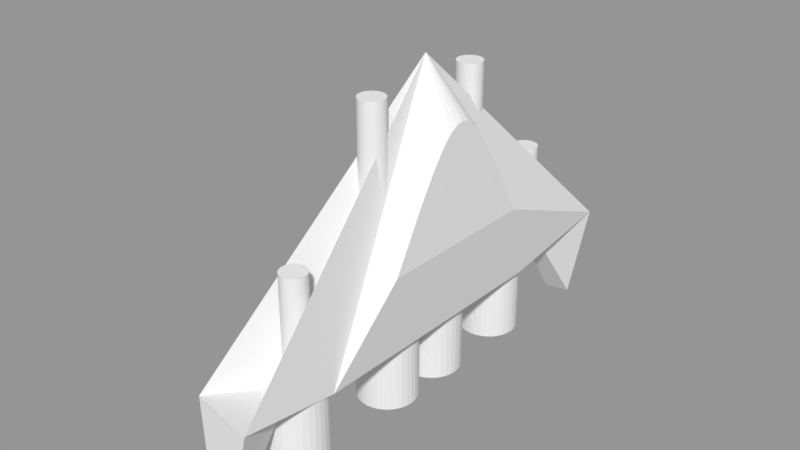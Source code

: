 # Source: Ship.blend  (saved by Blender 2.78.0; exported with 4.5.12 LTS)
import bpy
from mathutils import Matrix  # noqa: F401  (used for matrix-valued properties, if any)

bpy.ops.wm.read_factory_settings(use_empty=True)
scene = bpy.context.scene
scene.name = 'Scene'

# ---- collections
col_collection_1 = bpy.data.collections.new('Collection 1'); scene.collection.children.link(col_collection_1)

# ---- meshes
me_sphere = bpy.data.meshes.new('Sphere')
me_sphere.from_pydata([(0.03806, 0.1913, 0.9808), (0.07466, 0.3753, 0.9239), (0.1084, 0.5449, 0.8315), (0.1379, 0.6935, 0.7071), (0.1622, 0.8155, 0.5556), (0.1802, 0.9061, 0.3827), (0.1913, 0.9619, 0.1951), (0.1951, 0.9808, 7.55e-08), (0.1913, 0.9619, -0.1951), (0.1802, 0.9061, -0.3827), (0.1622, 0.8155, -0.5556), (0.1379, 0.6935, -0.7071), (0.1084, 0.5449, -0.8315), (0.07466, 0.3753, -0.9239), (0.03806, 0.1913, -0.9808), (0.07466, 0.1802, 0.9808), (0.1464, 0.3536, 0.9239), (0.2126, 0.5133, 0.8315), (0.2706, 0.6533, 0.7071), (0.3182, 0.7682, 0.5556), (0.3536, 0.8536, 0.3827), (0.3753, 0.9061, 0.1951), (0.3827, 0.9239, 7.55e-08), (0.3753, 0.9061, -0.1951), (0.3536, 0.8536, -0.3827), (0.3182, 0.7682, -0.5556), (0.2706, 0.6533, -0.7071), (0.2126, 0.5133, -0.8315), (0.1464, 0.3536, -0.9239), (0.07466, 0.1802, -0.9808), (0.1084, 0.1622, 0.9808), (0.2126, 0.3182, 0.9239), (0.3087, 0.4619, 0.8315), (0.3928, 0.5879, 0.7071), (0.4619, 0.6913, 0.5556), (0.5133, 0.7682, 0.3827), (0.5449, 0.8155, 0.1951), (0.5556, 0.8315, 7.55e-08), (0.5449, 0.8155, -0.1951), (0.5133, 0.7682, -0.3827), (0.4619, 0.6913, -0.5556), (0.3928, 0.5879, -0.7071), (0.3087, 0.4619, -0.8315), (0.2126, 0.3182, -0.9239), (0.1084, 0.1622, -0.9808), (0.1379, 0.1379, 0.9808), (0.2706, 0.2706, 0.9239), (0.3928, 0.3928, 0.8315), (0.5, 0.5, 0.7071), (0.5879, 0.5879, 0.5556), (0.6533, 0.6533, 0.3827), (0.6935, 0.6935, 0.1951), (0.7071, 0.7071, 7.55e-08), (0.6935, 0.6935, -0.1951), (0.6533, 0.6533, -0.3827), (0.5879, 0.5879, -0.5556), (0.5, 0.5, -0.7071), (0.3928, 0.3928, -0.8315), (0.2706, 0.2706, -0.9239), (0.1379, 0.1379, -0.9808), (0.1622, 0.1084, 0.9808), (0.3182, 0.2126, 0.9239), (0.4619, 0.3087, 0.8315), (0.5879, 0.3928, 0.7071), (0.6913, 0.4619, 0.5556), (0.7682, 0.5133, 0.3827), (0.8155, 0.5449, 0.1951), (0.8315, 0.5556, 7.55e-08), (0.8155, 0.5449, -0.1951), (0.7682, 0.5133, -0.3827), (0.6913, 0.4619, -0.5556), (0.5879, 0.3928, -0.7071), (0.4619, 0.3087, -0.8315), (0.3182, 0.2126, -0.9239), (0.1622, 0.1084, -0.9808), (0.0, -3.258e-07, -1.0), (0.1802, 0.07466, 0.9808), (0.3536, 0.1464, 0.9239), (0.5133, 0.2126, 0.8315), (0.6533, 0.2706, 0.7071), (0.7682, 0.3182, 0.5556), (0.8536, 0.3536, 0.3827), (0.9061, 0.3753, 0.1951), (0.9239, 0.3827, 7.55e-08), (0.9061, 0.3753, -0.1951), (0.8536, 0.3536, -0.3827), (0.7682, 0.3182, -0.5556), (0.6533, 0.2706, -0.7071), (0.5133, 0.2126, -0.8315), (0.3536, 0.1464, -0.9239), (0.1802, 0.07466, -0.9808), (0.1913, 0.03806, 0.9808), (0.3753, 0.07466, 0.9239), (0.5449, 0.1084, 0.8315), (0.6935, 0.1379, 0.7071), (0.8155, 0.1622, 0.5556), (0.9061, 0.1802, 0.3827), (0.9619, 0.1913, 0.1951), (0.9808, 0.1951, 7.55e-08), (0.9619, 0.1913, -0.1951), (0.9061, 0.1802, -0.3827), (0.8155, 0.1622, -0.5556), (0.6935, 0.1379, -0.7071), (0.5449, 0.1084, -0.8315), (0.3753, 0.07466, -0.9239), (0.1913, 0.03806, -0.9808), (0.1951, -3.266e-07, 0.9808), (0.3827, -3.192e-07, 0.9239), (0.5556, -3.117e-07, 0.8315), (0.7071, -3.192e-07, 0.7071), (0.8315, -3.341e-07, 0.5556), (0.9239, -2.745e-07, 0.3827), (0.9808, -3.937e-07, 0.1951), (1.0, -3.788e-07, 7.55e-08), (0.9808, -3.937e-07, -0.1951), (0.9239, -2.298e-07, -0.3827), (0.8315, -3.341e-07, -0.5556), (0.7071, -3.192e-07, -0.7071), (0.5556, -3.415e-07, -0.8315), (0.3827, -3.043e-07, -0.9239), (0.1951, -3.08e-07, -0.9808), (0.1913, -0.03806, 0.9808), (0.3753, -0.07466, 0.9239), (0.5449, -0.1084, 0.8315), (0.6935, -0.138, 0.7071), (0.8155, -0.1622, 0.5556), (0.9061, -0.1802, 0.3827), (0.9619, -0.1913, 0.1951), (0.9808, -0.1951, 7.55e-08), (0.9619, -0.1913, -0.1951), (0.9061, -0.1802, -0.3827), (0.8155, -0.1622, -0.5556), (0.6935, -0.138, -0.7071), (0.5449, -0.1084, -0.8315), (0.3753, -0.07466, -0.9239), (0.1913, -0.03806, -0.9808), (0.1802, -0.07466, 0.9808), (0.3536, -0.1464, 0.9239), (0.5133, -0.2126, 0.8315), (0.6533, -0.2706, 0.7071), (0.7682, -0.3182, 0.5556), (0.8536, -0.3536, 0.3827), (0.9061, -0.3753, 0.1951), (0.9239, -0.3827, 7.55e-08), (0.9061, -0.3753, -0.1951), (0.8536, -0.3536, -0.3827), (0.7682, -0.3182, -0.5556), (0.6533, -0.2706, -0.7071), (0.5133, -0.2126, -0.8315), (0.3536, -0.1464, -0.9239), (0.1802, -0.07466, -0.9808), (0.1622, -0.1084, 0.9808), (0.3182, -0.2126, 0.9239), (0.4619, -0.3087, 0.8315), (0.5879, -0.3928, 0.7071), (0.6913, -0.4619, 0.5556), (0.7682, -0.5133, 0.3827), (0.8155, -0.5449, 0.1951), (0.8315, -0.5556, 7.55e-08), (0.8155, -0.5449, -0.1951), (0.7682, -0.5133, -0.3827), (0.6913, -0.4619, -0.5556), (0.5879, -0.3928, -0.7071), (0.4619, -0.3087, -0.8315), (0.3182, -0.2126, -0.9239), (0.1622, -0.1084, -0.9808), (0.1379, -0.138, 0.9808), (0.2706, -0.2706, 0.9239), (0.3928, -0.3928, 0.8315), (0.5, -0.5, 0.7071), (0.5879, -0.5879, 0.5556), (0.6533, -0.6533, 0.3827), (0.6935, -0.6935, 0.1951), (0.7071, -0.7071, 7.55e-08), (0.6935, -0.6935, -0.1951), (0.6533, -0.6533, -0.3827), (0.5879, -0.5879, -0.5556), (0.5, -0.5, -0.7071), (0.3928, -0.3928, -0.8315), (0.2706, -0.2706, -0.9239), (0.1379, -0.138, -0.9808), (0.1084, -0.1622, 0.9808), (0.2126, -0.3182, 0.9239), (0.3087, -0.4619, 0.8315), (0.3928, -0.5879, 0.7071), (0.4619, -0.6913, 0.5556), (0.5133, -0.7682, 0.3827), (0.5449, -0.8155, 0.1951), (0.5556, -0.8315, 7.55e-08), (0.5449, -0.8155, -0.1951), (0.5133, -0.7682, -0.3827), (0.4619, -0.6913, -0.5556), (0.3928, -0.5879, -0.7071), (0.3087, -0.4619, -0.8315), (0.2126, -0.3182, -0.9239), (0.1084, -0.1622, -0.9808), (0.07466, -0.1802, 0.9808), (0.1464, -0.3536, 0.9239), (0.2126, -0.5133, 0.8315), (0.2706, -0.6533, 0.7071), (0.3182, -0.7682, 0.5556), (0.3536, -0.8536, 0.3827), (0.3753, -0.9061, 0.1951), (0.3827, -0.9239, 7.55e-08), (0.3753, -0.9061, -0.1951), (0.3536, -0.8536, -0.3827), (0.3182, -0.7682, -0.5556), (0.2706, -0.6533, -0.7071), (0.2126, -0.5133, -0.8315), (0.1464, -0.3536, -0.9239), (0.07466, -0.1802, -0.9808), (0.03806, -0.1913, 0.9808), (0.07466, -0.3753, 0.9239), (0.1084, -0.5449, 0.8315), (0.1379, -0.6935, 0.7071), (0.1622, -0.8155, 0.5556), (0.1802, -0.9061, 0.3827), (0.1913, -0.9619, 0.1951), (0.1951, -0.9808, 7.55e-08), (0.1913, -0.9619, -0.1951), (0.1802, -0.9061, -0.3827), (0.1622, -0.8155, -0.5556), (0.1379, -0.6935, -0.7071), (0.1084, -0.5449, -0.8315), (0.07466, -0.3753, -0.9239), (0.03806, -0.1913, -0.9808), (-7.212e-09, -0.1951, 0.9808), (4.122e-08, -0.3827, 0.9239), (2.632e-08, -0.5556, 0.8315), (-2.584e-08, -0.7071, 0.7071), (-8.544e-08, -0.8315, 0.5556), (6.357e-08, -0.9239, 0.3827), (-8.544e-08, -0.9808, 0.1951), (-1.003e-07, -1.0, 7.55e-08), (-8.544e-08, -0.9808, -0.1951), (6.357e-08, -0.9239, -0.3827), (-8.544e-08, -0.8315, -0.5556), (-2.584e-08, -0.7071, -0.7071), (-1.094e-08, -0.5556, -0.8315), (3.964e-09, -0.3827, -0.9239), (3.964e-09, -0.1951, -0.9808), (-0.03806, -0.1913, 0.9808), (-0.07466, -0.3753, 0.9239), (-0.1084, -0.5449, 0.8315), (-0.1084, -0.5449, -0.8315), (-0.07466, -0.3753, -0.9239), (-0.03806, -0.1913, -0.9808), (-0.07466, -0.1802, 0.9808), (-0.07466, -0.1802, -0.9808), (-1.81e-07, -5.968e-07, 1.0), (-0.1084, -0.1622, 0.9808), (-0.1084, -0.1622, -0.9808), (-0.1084, 0.1622, 0.9808), (-0.1084, 0.1622, -0.9808), (-0.07466, 0.1802, 0.9808), (-0.07466, 0.1802, -0.9808), (-0.03806, 0.1913, 0.9808), (-0.07466, 0.3753, 0.9239), (-0.1084, 0.5449, 0.8315), (-0.1084, 0.5449, -0.8315), (-0.07466, 0.3753, -0.9239), (-0.03806, 0.1913, -0.9808), (3.749e-08, 0.1951, 0.9808), (7.847e-08, 0.3827, 0.9239), (1.083e-07, 0.5556, 0.8315), (1.53e-07, 0.7071, 0.7071), (2.722e-07, 0.8315, 0.5556), (6.357e-08, 0.9239, 0.3827), (2.573e-07, 0.9808, 0.1951), (2.722e-07, 1.0, 7.55e-08), (2.573e-07, 0.9808, -0.1951), (6.357e-08, 0.9239, -0.3827), (2.722e-07, 0.8315, -0.5556), (1.53e-07, 0.7071, -0.7071), (1.232e-07, 0.5556, -0.8315), (7.847e-08, 0.3827, -0.9239), (1.514e-08, 0.1951, -0.9808), (-0.1302, -0.08702, 0.9846), (-0.1302, -0.05394, 0.9861), (-0.1302, -0.1302, 0.9819), (-0.1302, -0.1443, 0.9808), (-0.1302, -0.1949, 0.9689), (-0.1302, -0.3144, 0.9367), (-0.1302, -0.3585, 0.9239), (-0.1302, -0.5383, 0.8315), (-0.1302, -0.6547, 0.7396), (-0.1302, -0.6943, 0.7071), (-0.1302, -0.8186, 0.5556), (-0.1302, -0.9111, 0.3827), (-0.1302, -0.968, 0.1951), (-0.1302, -0.9872, 7.55e-08), (-0.1302, 0.9111, -0.3827), (-0.1302, 0.8186, -0.5556), (-0.1302, 0.6943, -0.7071), (-0.1302, 0.6547, -0.7396), (-0.1302, 0.5383, -0.8315), (-0.1302, 0.3585, -0.9239), (-0.1302, 0.3144, -0.9367), (-0.1302, 0.1949, -0.9689), (-0.1302, 0.1443, -0.9808), (-0.1302, 0.05394, -0.9861), (-0.1302, 0.08702, -0.9846), (-0.1302, 0.1302, -0.9819), (-0.1302, 0.0259, -0.9869), (-0.1302, -3.189e-07, -0.9872), (-0.1302, -0.02591, -0.9869), (-0.1302, -0.1443, -0.9808), (-0.1302, -0.1302, -0.9819), (-0.1302, -0.08702, -0.9846), (-0.1302, -0.05394, -0.9861), (-0.1302, -0.3144, -0.9367), (-0.1302, -0.3585, -0.9239), (-0.1302, -0.1949, -0.9689), (-0.1302, -0.5383, -0.8315), (-0.1302, -0.6547, -0.7396), (-0.1302, -0.6943, -0.7071), (-0.1302, -0.968, -0.1951), (-0.1302, -0.9111, -0.3827), (-0.1302, -0.8186, -0.5556), (-0.1302, 0.0259, 0.9869), (-0.1302, 0.05394, 0.9861), (-0.1302, -0.02591, 0.9869), (-0.1302, -4.065e-07, 0.9872), (-0.1302, 0.1302, 0.9819), (-0.1302, 0.1443, 0.9808), (-0.1302, 0.08702, 0.9846), (-0.1302, 0.3144, 0.9367), (-0.1302, 0.1949, 0.9689), (-0.1302, 0.5383, 0.8315), (-0.1302, 0.3585, 0.9239), (-0.1302, 0.6943, 0.7071), (-0.1302, 0.6547, 0.7396), (-0.1302, 0.8186, 0.5556), (-0.1302, 0.9111, 0.3827), (-0.1302, 0.9872, 7.55e-08), (-0.1302, 0.968, 0.1951), (-0.1302, 0.968, -0.1951), (0.8702, -0.7897, -0.8049), (1.516, -0.7897, -0.8049), (0.8702, -0.7934, -0.8528), (1.516, -0.7934, -0.8528), (0.8702, -0.8042, -0.8988), (1.516, -0.8042, -0.8988), (0.8702, -0.8219, -0.9412), (1.516, -0.8219, -0.9412), (0.8702, -0.8457, -0.9783), (1.516, -0.8457, -0.9783), (0.8702, -0.8747, -1.009), (1.516, -0.8747, -1.009), (0.8702, -0.9077, -1.031), (1.516, -0.9077, -1.031), (0.8702, -0.9436, -1.045), (1.516, -0.9436, -1.045), (0.8702, -0.9809, -1.05), (1.516, -0.9809, -1.05), (0.8702, -1.018, -1.045), (1.516, -1.018, -1.045), (0.8702, -1.054, -1.031), (1.516, -1.054, -1.031), (0.8702, -1.087, -1.009), (1.516, -1.087, -1.009), (0.8702, -1.116, -0.9783), (1.516, -1.116, -0.9783), (0.8702, -1.14, -0.9412), (1.516, -1.14, -0.9412), (0.8702, -1.158, -0.8988), (1.516, -1.158, -0.8988), (0.8702, -1.169, -0.8528), (1.516, -1.169, -0.8528), (0.8702, -1.172, -0.8049), (1.516, -1.172, -0.8049), (0.8702, -1.169, -0.7571), (1.516, -1.169, -0.7571), (0.8702, -1.158, -0.7111), (1.516, -1.158, -0.7111), (0.8702, -1.14, -0.6687), (1.516, -1.14, -0.6687), (0.8702, -1.116, -0.6316), (1.516, -1.116, -0.6316), (0.8702, -1.087, -0.6011), (1.516, -1.087, -0.6011), (0.8702, -1.054, -0.5784), (1.516, -1.054, -0.5784), (0.8702, -1.018, -0.5645), (1.516, -1.018, -0.5645), (0.8702, -0.9809, -0.5597), (1.516, -0.9809, -0.5597), (0.8702, -0.9436, -0.5645), (1.516, -0.9436, -0.5645), (0.8702, -0.9077, -0.5784), (1.516, -0.9077, -0.5784), (0.8702, -0.8747, -0.6011), (1.516, -0.8747, -0.6011), (0.8702, -0.8457, -0.6316), (1.516, -0.8457, -0.6316), (0.8702, -0.8219, -0.6687), (1.516, -0.8219, -0.6687), (0.8702, -0.8042, -0.7111), (1.516, -0.8042, -0.7111), (0.8702, -0.7934, -0.7571), (1.516, -0.7934, -0.7571), (-0.5945, 3.854, -0.9588), (0.1023, 3.807, -1.38), (1.652, 0.01559, -0.8546), (0.1023, -3.776, -1.38), (-0.5945, -3.823, -0.9588), (-0.5945, -3.749, -0.483), (0.1023, -3.572, -0.0739), (0.1023, 3.603, -0.0739), (-0.5945, 3.781, -0.483), (0.9859, -0.1615, 0.1644), (1.001, 0.01559, 0.1644), (0.9359, -0.3541, 0.1644), (0.6654, 0.9205, 0.1644), (0.3977, 1.316, 0.1644), (0.8391, 0.6146, 0.1644), (0.9859, 0.1927, 0.1644), (-0.06403, 1.941, 0.146), (0.9359, 0.3852, 0.1644), (0.3977, -1.285, 0.1644), (0.6654, -0.8893, 0.1644), (0.8391, -0.5834, 0.1644), (-0.07996, -1.518, -0.1239), (0.5628, 1.293, -1.626), (0.9154, 0.8388, -1.626), (-0.04146, 1.888, -1.289), (1.113, 0.5535, -1.626), (1.216, 0.3717, -1.626), (1.113, -0.5223, -1.626), (0.9154, -0.8076, -1.626), (1.216, -0.3405, -1.626), (1.274, -0.2041, -1.626), (1.313, 0.01559, -1.626), (1.303, -0.0897, -1.626), (1.274, 0.2353, -1.626), (1.303, 0.1209, -1.626), (0.5628, -1.262, -1.626), (-0.02101, -2.21, -1.306), (-0.1531, 2.696, -0.6849), (0.8474, 1.21, -0.8049), (1.493, 1.21, -0.8049), (0.8474, 1.207, -0.8528), (1.493, 1.207, -0.8528), (0.8474, 1.196, -0.8988), (1.493, 1.196, -0.8988), (0.8474, 1.178, -0.9412), (1.493, 1.178, -0.9412), (0.8474, 1.154, -0.9783), (1.493, 1.154, -0.9783), (0.8474, 1.125, -1.009), (1.493, 1.125, -1.009), (0.8474, 1.092, -1.031), (1.493, 1.092, -1.031), (0.8474, 1.056, -1.045), (1.493, 1.056, -1.045), (0.8474, 1.019, -1.05), (1.493, 1.019, -1.05), (0.8474, 0.9818, -1.045), (1.493, 0.9818, -1.045), (0.8474, 0.9459, -1.031), (1.493, 0.9459, -1.031), (0.8474, 0.9128, -1.009), (1.493, 0.9128, -1.009), (0.8474, 0.8838, -0.9783), (1.493, 0.8838, -0.9783), (0.8474, 0.8601, -0.9412), (1.493, 0.8601, -0.9412), (0.8474, 0.8424, -0.8988), (1.493, 0.8424, -0.8988), (0.8474, 0.8315, -0.8528), (1.493, 0.8315, -0.8528), (0.8474, 0.8278, -0.8049), (1.493, 0.8278, -0.8049), (0.8474, 0.8315, -0.7571), (1.493, 0.8315, -0.7571), (0.8474, 0.8424, -0.7111), (1.493, 0.8424, -0.7111), (0.8474, 0.8601, -0.6687), (1.493, 0.8601, -0.6687), (0.8474, 0.8838, -0.6316), (1.493, 0.8838, -0.6316), (0.8474, 0.9128, -0.6011), (1.493, 0.9128, -0.6011), (0.8474, 0.9459, -0.5784), (1.493, 0.9459, -0.5784), (0.8474, 0.9818, -0.5645), (1.493, 0.9818, -0.5645), (0.8474, 1.019, -0.5597), (1.493, 1.019, -0.5597), (0.8474, 1.056, -0.5645), (1.493, 1.056, -0.5645), (0.8474, 1.092, -0.5784), (1.493, 1.092, -0.5784), (0.8474, 1.125, -0.6011), (1.493, 1.125, -0.6011), (0.8474, 1.154, -0.6316), (1.493, 1.154, -0.6316), (0.8474, 1.178, -0.6687), (1.493, 1.178, -0.6687), (0.8474, 1.196, -0.7111), (1.493, 1.196, -0.7111), (0.8474, 1.207, -0.7571), (1.493, 1.207, -0.7571), (0.08602, -2.244, -0.8049), (0.732, -2.244, -0.8049), (0.08602, -2.248, -0.8528), (0.732, -2.248, -0.8528), (0.08602, -2.259, -0.8988), (0.732, -2.259, -0.8988), (0.08602, -2.276, -0.9412), (0.732, -2.276, -0.9412), (0.08602, -2.3, -0.9783), (0.732, -2.3, -0.9783), (0.08602, -2.329, -1.009), (0.732, -2.329, -1.009), (0.08602, -2.362, -1.031), (0.732, -2.362, -1.031), (0.08602, -2.398, -1.045), (0.732, -2.398, -1.045), (0.08602, -2.435, -1.05), (0.732, -2.435, -1.05), (0.08602, -2.473, -1.045), (0.732, -2.473, -1.045), (0.08602, -2.509, -1.031), (0.732, -2.509, -1.031), (0.08602, -2.542, -1.009), (0.732, -2.542, -1.009), (0.08602, -2.571, -0.9783), (0.732, -2.571, -0.9783), (0.08602, -2.595, -0.9412), (0.732, -2.595, -0.9412), (0.08602, -2.612, -0.8988), (0.732, -2.612, -0.8988), (0.08602, -2.623, -0.8528), (0.732, -2.623, -0.8528), (0.08602, -2.627, -0.8049), (0.732, -2.627, -0.8049), (0.08602, -2.623, -0.7571), (0.732, -2.623, -0.7571), (0.08602, -2.612, -0.7111), (0.732, -2.612, -0.7111), (0.08602, -2.595, -0.6687), (0.732, -2.595, -0.6687), (0.08602, -2.571, -0.6316), (0.732, -2.571, -0.6316), (0.08602, -2.542, -0.6011), (0.732, -2.542, -0.6011), (0.08602, -2.509, -0.5784), (0.732, -2.509, -0.5784), (0.08602, -2.473, -0.5645), (0.732, -2.473, -0.5645), (0.08602, -2.435, -0.5597), (0.732, -2.435, -0.5597), (0.08602, -2.398, -0.5645), (0.732, -2.398, -0.5645), (0.08602, -2.362, -0.5784), (0.732, -2.362, -0.5784), (0.08602, -2.329, -0.6011), (0.732, -2.329, -0.6011), (0.08602, -2.3, -0.6316), (0.732, -2.3, -0.6316), (0.08602, -2.276, -0.6687), (0.732, -2.276, -0.6687), (0.08602, -2.259, -0.7111), (0.732, -2.259, -0.7111), (0.08602, -2.248, -0.7571), (0.732, -2.248, -0.7571), (0.1015, 2.672, -0.8049), (0.7474, 2.672, -0.8049), (0.1015, 2.668, -0.8528), (0.7474, 2.668, -0.8528), (0.1015, 2.657, -0.8988), (0.7474, 2.657, -0.8988), (0.1015, 2.64, -0.9412), (0.7474, 2.64, -0.9412), (0.1015, 2.616, -0.9783), (0.7474, 2.616, -0.9783), (0.1015, 2.587, -1.009), (0.7474, 2.587, -1.009), (0.1015, 2.554, -1.031), (0.7474, 2.554, -1.031), (0.1015, 2.518, -1.045), (0.7474, 2.518, -1.045), (0.1015, 2.481, -1.05), (0.7474, 2.481, -1.05), (0.1015, 2.443, -1.045), (0.7474, 2.443, -1.045), (0.1015, 2.407, -1.031), (0.7474, 2.407, -1.031), (0.1015, 2.374, -1.009), (0.7474, 2.374, -1.009), (0.1015, 2.345, -0.9783), (0.7474, 2.345, -0.9783), (0.1015, 2.322, -0.9412), (0.7474, 2.322, -0.9412), (0.1015, 2.304, -0.8988), (0.7474, 2.304, -0.8988), (0.1015, 2.293, -0.8528), (0.7474, 2.293, -0.8528), (0.1015, 2.289, -0.8049), (0.7474, 2.289, -0.8049), (0.1015, 2.293, -0.7571), (0.7474, 2.293, -0.7571), (0.1015, 2.304, -0.7111), (0.7474, 2.304, -0.7111), (0.1015, 2.322, -0.6687), (0.7474, 2.322, -0.6687), (0.1015, 2.345, -0.6316), (0.7474, 2.345, -0.6316), (0.1015, 2.374, -0.6011), (0.7474, 2.374, -0.6011), (0.1015, 2.407, -0.5784), (0.7474, 2.407, -0.5784), (0.1015, 2.443, -0.5645), (0.7474, 2.443, -0.5645), (0.1015, 2.481, -0.5597), (0.7474, 2.481, -0.5597), (0.1015, 2.518, -0.5645), (0.7474, 2.518, -0.5645), (0.1015, 2.554, -0.5784), (0.7474, 2.554, -0.5784), (0.1015, 2.587, -0.6011), (0.7474, 2.587, -0.6011), (0.1015, 2.616, -0.6316), (0.7474, 2.616, -0.6316), (0.1015, 2.64, -0.6687), (0.7474, 2.64, -0.6687), (0.1015, 2.657, -0.7111), (0.7474, 2.657, -0.7111), (0.1015, 2.668, -0.7571), (0.7474, 2.668, -0.7571), (-0.5337, 2.441, -0.5351), (0.05659, 2.441, -0.5351), (-0.5337, 2.432, -0.6486), (0.05659, 2.432, -0.6486), (-0.5337, 2.406, -0.7578), (0.05659, 2.406, -0.7578), (-0.5337, 2.364, -0.8584), (0.05659, 2.364, -0.8584), (-0.5337, 2.308, -0.9465), (0.05659, 2.308, -0.9465), (-0.5337, 2.239, -1.019), (0.05659, 2.239, -1.019), (-0.5337, 2.161, -1.073), (0.05659, 2.161, -1.073), (-0.5337, 2.076, -1.106), (0.05659, 2.076, -1.106), (-0.5337, 1.987, -1.117), (0.05659, 1.987, -1.117), (-0.5337, 1.899, -1.106), (0.05659, 1.899, -1.106), (-0.5337, 1.813, -1.073), (0.05659, 1.813, -1.073), (-0.5337, 1.735, -1.019), (0.05659, 1.735, -1.019), (-0.5337, 1.666, -0.9465), (0.05659, 1.666, -0.9465), (-0.5337, 1.61, -0.8584), (0.05659, 1.61, -0.8584), (-0.5337, 1.568, -0.7578), (0.05659, 1.568, -0.7578), (-0.5337, 1.542, -0.6486), (0.05659, 1.542, -0.6486), (-0.5337, 1.533, -0.5351), (0.05659, 1.533, -0.5351), (-0.5337, 1.542, -0.4216), (0.05659, 1.542, -0.4216), (-0.5337, 1.568, -0.3125), (0.05659, 1.568, -0.3125), (-0.5337, 1.61, -0.2119), (0.05659, 1.61, -0.2119), (-0.5337, 1.666, -0.1237), (0.05659, 1.666, -0.1237), (-0.5337, 1.735, -0.05136), (0.05659, 1.735, -0.05136), (-0.5337, 1.813, 0.002403), (0.05659, 1.813, 0.002403), (-0.5337, 1.899, 0.03551), (0.05659, 1.899, 0.03551), (-0.5337, 1.987, 0.04669), (0.05659, 1.987, 0.04669), (-0.5337, 2.076, 0.03551), (0.05659, 2.076, 0.03551), (-0.5337, 2.161, 0.002403), (0.05659, 2.161, 0.002403), (-0.5337, 2.239, -0.05136), (0.05659, 2.239, -0.05136), (-0.5337, 2.308, -0.1237), (0.05659, 2.308, -0.1237), (-0.5337, 2.364, -0.2119), (0.05659, 2.364, -0.2119), (-0.5337, 2.406, -0.3125), (0.05659, 2.406, -0.3125), (-0.5337, 2.432, -0.4216), (0.05659, 2.432, -0.4216), (-0.5337, -1.998, -0.7036), (0.05659, -1.998, -0.7036), (-0.5337, -2.006, -0.8171), (0.05659, -2.006, -0.8171), (-0.5337, -2.032, -0.9262), (0.05659, -2.032, -0.9262), (-0.5337, -2.074, -1.027), (0.05659, -2.074, -1.027), (-0.5337, -2.131, -1.115), (0.05659, -2.131, -1.115), (-0.5337, -2.199, -1.187), (0.05659, -2.199, -1.187), (-0.5337, -2.278, -1.241), (0.05659, -2.278, -1.241), (-0.5337, -2.363, -1.274), (0.05659, -2.363, -1.274), (-0.5337, -2.451, -1.285), (0.05659, -2.451, -1.285), (-0.5337, -2.54, -1.274), (0.05659, -2.54, -1.274), (-0.5337, -2.625, -1.241), (0.05659, -2.625, -1.241), (-0.5337, -2.704, -1.187), (0.05659, -2.704, -1.187), (-0.5337, -2.772, -1.115), (0.05659, -2.772, -1.115), (-0.5337, -2.829, -1.027), (0.05659, -2.829, -1.027), (-0.5337, -2.871, -0.9262), (0.05659, -2.871, -0.9262), (-0.5337, -2.897, -0.8171), (0.05659, -2.897, -0.8171), (-0.5337, -2.905, -0.7036), (0.05659, -2.905, -0.7036), (-0.5337, -2.897, -0.59), (0.05659, -2.897, -0.59), (-0.5337, -2.871, -0.4809), (0.05659, -2.871, -0.4809), (-0.5337, -2.829, -0.3803), (0.05659, -2.829, -0.3803), (-0.5337, -2.772, -0.2921), (0.05659, -2.772, -0.2921), (-0.5337, -2.704, -0.2198), (0.05659, -2.704, -0.2198), (-0.5337, -2.625, -0.166), (0.05659, -2.625, -0.166), (-0.5337, -2.54, -0.1329), (0.05659, -2.54, -0.1329), (-0.5337, -2.451, -0.1217), (0.05659, -2.451, -0.1217), (-0.5337, -2.363, -0.1329), (0.05659, -2.363, -0.1329), (-0.5337, -2.278, -0.166), (0.05659, -2.278, -0.166), (-0.5337, -2.199, -0.2198), (0.05659, -2.199, -0.2198), (-0.5337, -2.131, -0.2921), (0.05659, -2.131, -0.2921), (-0.5337, -2.074, -0.3803), (0.05659, -2.074, -0.3803), (-0.5337, -2.032, -0.4809), (0.05659, -2.032, -0.4809), (-0.5337, -2.006, -0.59), (0.05659, -2.006, -0.59), (-0.5337, 0.9878, -0.5351), (0.05659, 0.9878, -0.5351), (-0.5337, 0.9791, -0.6486), (0.05659, 0.9791, -0.6486), (-0.5337, 0.9532, -0.7578), (0.05659, 0.9532, -0.7578), (-0.5337, 0.9113, -0.8584), (0.05659, 0.9113, -0.8584), (-0.5337, 0.8549, -0.9465), (0.05659, 0.8549, -0.9465), (-0.5337, 0.7861, -1.019), (0.05659, 0.7861, -1.019), (-0.5337, 0.7076, -1.073), (0.05659, 0.7076, -1.073), (-0.5337, 0.6225, -1.106), (0.05659, 0.6225, -1.106), (-0.5337, 0.534, -1.117), (0.05659, 0.534, -1.117), (-0.5337, 0.4454, -1.106), (0.05659, 0.4454, -1.106), (-0.5337, 0.3603, -1.073), (0.05659, 0.3603, -1.073), (-0.5337, 0.2819, -1.019), (0.05659, 0.2819, -1.019), (-0.5337, 0.2131, -0.9465), (0.05659, 0.2131, -0.9465), (-0.5337, 0.1566, -0.8584), (0.05659, 0.1566, -0.8584), (-0.5337, 0.1147, -0.7578), (0.05659, 0.1147, -0.7578), (-0.5337, 0.08889, -0.6486), (0.05659, 0.08889, -0.6486), (-0.5337, 0.08017, -0.5351), (0.05659, 0.08017, -0.5351), (-0.5337, 0.08889, -0.4216), (0.05659, 0.08889, -0.4216), (-0.5337, 0.1147, -0.3125), (0.05659, 0.1147, -0.3125), (-0.5337, 0.1566, -0.2119), (0.05659, 0.1566, -0.2119), (-0.5337, 0.2131, -0.1237), (0.05659, 0.2131, -0.1237), (-0.5337, 0.2819, -0.05136), (0.05659, 0.2819, -0.05136), (-0.5337, 0.3603, 0.002403), (0.05659, 0.3603, 0.002403), (-0.5337, 0.4454, 0.03551), (0.05659, 0.4454, 0.03551), (-0.5337, 0.534, 0.04669), (0.05659, 0.534, 0.04669), (-0.5337, 0.6225, 0.03551), (0.05659, 0.6225, 0.03551), (-0.5337, 0.7076, 0.002403), (0.05659, 0.7076, 0.002403), (-0.5337, 0.7861, -0.05136), (0.05659, 0.7861, -0.05136), (-0.5337, 0.8549, -0.1237), (0.05659, 0.8549, -0.1237), (-0.5337, 0.9113, -0.2119), (0.05659, 0.9113, -0.2119), (-0.5337, 0.9532, -0.3125), (0.05659, 0.9532, -0.3125), (-0.5337, 0.9791, -0.4216), (0.05659, 0.9791, -0.4216), (-0.5337, -0.02196, -0.5351), (0.05659, -0.02196, -0.5351), (-0.5337, -0.03068, -0.6486), (0.05659, -0.03068, -0.6486), (-0.5337, -0.05651, -0.7578), (0.05659, -0.05651, -0.7578), (-0.5337, -0.09844, -0.8584), (0.05659, -0.09844, -0.8584), (-0.5337, -0.1549, -0.9465), (0.05659, -0.1549, -0.9465), (-0.5337, -0.2236, -1.019), (0.05659, -0.2236, -1.019), (-0.5337, -0.3021, -1.073), (0.05659, -0.3021, -1.073), (-0.5337, -0.3872, -1.106), (0.05659, -0.3872, -1.106), (-0.5337, -0.4758, -1.117), (0.05659, -0.4758, -1.117), (-0.5337, -0.5643, -1.106), (0.05659, -0.5643, -1.106), (-0.5337, -0.6494, -1.073), (0.05659, -0.6494, -1.073), (-0.5337, -0.7279, -1.019), (0.05659, -0.7279, -1.019), (-0.5337, -0.7967, -0.9465), (0.05659, -0.7967, -0.9465), (-0.5337, -0.8531, -0.8584), (0.05659, -0.8531, -0.8584), (-0.5337, -0.895, -0.7578), (0.05659, -0.895, -0.7578), (-0.5337, -0.9209, -0.6486), (0.05659, -0.9209, -0.6486), (-0.5337, -0.9296, -0.5351), (0.05659, -0.9296, -0.5351), (-0.5337, -0.9209, -0.4216), (0.05659, -0.9209, -0.4216), (-0.5337, -0.895, -0.3125), (0.05659, -0.895, -0.3125), (-0.5337, -0.8531, -0.2119), (0.05659, -0.8531, -0.2119), (-0.5337, -0.7967, -0.1237), (0.05659, -0.7967, -0.1237), (-0.5337, -0.7279, -0.05136), (0.05659, -0.7279, -0.05136), (-0.5337, -0.6494, 0.002403), (0.05659, -0.6494, 0.002403), (-0.5337, -0.5643, 0.03551), (0.05659, -0.5643, 0.03551), (-0.5337, -0.4758, 0.04669), (0.05659, -0.4758, 0.04669), (-0.5337, -0.3872, 0.03551), (0.05659, -0.3872, 0.03551), (-0.5337, -0.3021, 0.002403), (0.05659, -0.3021, 0.002403), (-0.5337, -0.2236, -0.05136), (0.05659, -0.2236, -0.05136), (-0.5337, -0.1549, -0.1237), (0.05659, -0.1549, -0.1237), (-0.5337, -0.09844, -0.2119), (0.05659, -0.09844, -0.2119), (-0.5337, -0.05651, -0.3125), (0.05659, -0.05651, -0.3125), (-0.5337, -0.03068, -0.4216), (0.05659, -0.03068, -0.4216), (-0.4313, 0.4801, 0.3394), (0.159, 0.4801, 0.3394), (-0.4313, 0.4714, 0.2258), (0.159, 0.4714, 0.2258), (-0.4313, 0.4456, 0.1167), (0.159, 0.4456, 0.1167), (-0.4313, 0.4037, 0.01611), (0.159, 0.4037, 0.01611), (-0.4313, 0.3472, -0.07205), (0.159, 0.3472, -0.07205), (-0.4313, 0.2785, -0.1444), (0.159, 0.2785, -0.1444), (-0.4313, 0.2, -0.1982), (0.159, 0.2, -0.1982), (-0.4313, 0.1149, -0.2313), (0.159, 0.1149, -0.2313), (-0.4313, 0.02634, -0.2425), (0.159, 0.02634, -0.2425), (-0.4313, -0.0622, -0.2313), (0.159, -0.0622, -0.2313), (-0.4313, -0.1473, -0.1982), (0.159, -0.1473, -0.1982), (-0.4313, -0.2258, -0.1444), (0.159, -0.2258, -0.1444), (-0.4313, -0.2946, -0.07205), (0.159, -0.2946, -0.07205), (-0.4313, -0.351, 0.01611), (0.159, -0.351, 0.01611), (-0.4313, -0.3929, 0.1167), (0.159, -0.3929, 0.1167), (-0.4313, -0.4187, 0.2258), (0.159, -0.4187, 0.2258), (-0.4313, -0.4275, 0.3394), (0.159, -0.4275, 0.3394), (-0.4313, -0.4187, 0.4529), (0.159, -0.4187, 0.4529), (-0.4313, -0.3929, 0.562), (0.159, -0.3929, 0.562), (-0.4313, -0.351, 0.6626), (0.159, -0.351, 0.6626), (-0.4313, -0.2946, 0.7508), (0.159, -0.2946, 0.7508), (-0.4313, -0.2258, 0.8231), (0.159, -0.2258, 0.8231), (-0.4313, -0.1473, 0.8769), (0.159, -0.1473, 0.8769), (-0.4313, -0.06219, 0.91), (0.159, -0.06219, 0.91), (-0.4313, 0.02634, 0.9212), (0.159, 0.02634, 0.9212), (-0.4313, 0.1149, 0.91), (0.159, 0.1149, 0.91), (-0.4313, 0.2, 0.8769), (0.159, 0.2, 0.8769), (-0.4313, 0.2785, 0.8231), (0.159, 0.2785, 0.8231), (-0.4313, 0.3472, 0.7508), (0.159, 0.3472, 0.7508), (-0.4313, 0.4037, 0.6626), (0.159, 0.4037, 0.6626), (-0.4313, 0.4456, 0.562), (0.159, 0.4456, 0.562), (-0.4313, 0.4714, 0.4529), (0.159, 0.4714, 0.4529)], [], [(271, 270, 8, 9), (264, 263, 1, 2), (272, 271, 9, 10), (265, 264, 2, 3), (273, 272, 10, 11), (266, 265, 3, 4), (274, 273, 11, 12), (267, 266, 4, 5), (275, 274, 12, 13), (268, 267, 5, 6), (276, 275, 13, 14), (269, 268, 6, 7), (262, 249, 0), (75, 276, 14), (270, 269, 7, 8), (263, 262, 0, 1), (75, 14, 29), (8, 7, 22, 23), (1, 0, 15, 16), (9, 8, 23, 24), (2, 1, 16, 17), (10, 9, 24, 25), (3, 2, 17, 18), (11, 10, 25, 26), (4, 3, 18, 19), (12, 11, 26, 27), (5, 4, 19, 20), (13, 12, 27, 28), (6, 5, 20, 21), (14, 13, 28, 29), (7, 6, 21, 22), (0, 249, 15), (27, 26, 41, 42), (20, 19, 34, 35), (28, 27, 42, 43), (21, 20, 35, 36), (29, 28, 43, 44), (22, 21, 36, 37), (15, 249, 30), (75, 29, 44), (23, 22, 37, 38), (16, 15, 30, 31), (24, 23, 38, 39), (17, 16, 31, 32), (25, 24, 39, 40), (18, 17, 32, 33), (26, 25, 40, 41), (19, 18, 33, 34), (31, 30, 45, 46), (39, 38, 53, 54), (32, 31, 46, 47), (40, 39, 54, 55), (33, 32, 47, 48), (41, 40, 55, 56), (34, 33, 48, 49), (42, 41, 56, 57), (35, 34, 49, 50), (43, 42, 57, 58), (36, 35, 50, 51), (44, 43, 58, 59), (37, 36, 51, 52), (30, 249, 45), (75, 44, 59), (38, 37, 52, 53), (50, 49, 64, 65), (58, 57, 72, 73), (51, 50, 65, 66), (59, 58, 73, 74), (52, 51, 66, 67), (45, 249, 60), (75, 59, 74), (53, 52, 67, 68), (46, 45, 60, 61), (54, 53, 68, 69), (47, 46, 61, 62), (55, 54, 69, 70), (48, 47, 62, 63), (56, 55, 70, 71), (49, 48, 63, 64), (57, 56, 71, 72), (69, 68, 84, 85), (62, 61, 77, 78), (70, 69, 85, 86), (63, 62, 78, 79), (71, 70, 86, 87), (64, 63, 79, 80), (72, 71, 87, 88), (65, 64, 80, 81), (73, 72, 88, 89), (66, 65, 81, 82), (74, 73, 89, 90), (67, 66, 82, 83), (60, 249, 76), (75, 74, 90), (68, 67, 83, 84), (61, 60, 76, 77), (89, 88, 103, 104), (82, 81, 96, 97), (90, 89, 104, 105), (83, 82, 97, 98), (76, 249, 91), (75, 90, 105), (84, 83, 98, 99), (77, 76, 91, 92), (85, 84, 99, 100), (78, 77, 92, 93), (86, 85, 100, 101), (79, 78, 93, 94), (87, 86, 101, 102), (80, 79, 94, 95), (88, 87, 102, 103), (81, 80, 95, 96), (93, 92, 107, 108), (101, 100, 115, 116), (94, 93, 108, 109), (102, 101, 116, 117), (95, 94, 109, 110), (103, 102, 117, 118), (96, 95, 110, 111), (104, 103, 118, 119), (97, 96, 111, 112), (105, 104, 119, 120), (98, 97, 112, 113), (91, 249, 106), (75, 105, 120), (99, 98, 113, 114), (92, 91, 106, 107), (100, 99, 114, 115), (112, 111, 126, 127), (120, 119, 134, 135), (113, 112, 127, 128), (106, 249, 121), (75, 120, 135), (114, 113, 128, 129), (107, 106, 121, 122), (115, 114, 129, 130), (108, 107, 122, 123), (116, 115, 130, 131), (109, 108, 123, 124), (117, 116, 131, 132), (110, 109, 124, 125), (118, 117, 132, 133), (111, 110, 125, 126), (119, 118, 133, 134), (131, 130, 145, 146), (124, 123, 138, 139), (132, 131, 146, 147), (125, 124, 139, 140), (133, 132, 147, 148), (126, 125, 140, 141), (134, 133, 148, 149), (127, 126, 141, 142), (135, 134, 149, 150), (128, 127, 142, 143), (121, 249, 136), (75, 135, 150), (129, 128, 143, 144), (122, 121, 136, 137), (130, 129, 144, 145), (123, 122, 137, 138), (150, 149, 164, 165), (143, 142, 157, 158), (136, 249, 151), (75, 150, 165), (144, 143, 158, 159), (137, 136, 151, 152), (145, 144, 159, 160), (138, 137, 152, 153), (146, 145, 160, 161), (139, 138, 153, 154), (147, 146, 161, 162), (140, 139, 154, 155), (148, 147, 162, 163), (141, 140, 155, 156), (149, 148, 163, 164), (142, 141, 156, 157), (162, 161, 176, 177), (155, 154, 169, 170), (163, 162, 177, 178), (156, 155, 170, 171), (164, 163, 178, 179), (157, 156, 171, 172), (165, 164, 179, 180), (158, 157, 172, 173), (151, 249, 166), (75, 165, 180), (159, 158, 173, 174), (152, 151, 166, 167), (160, 159, 174, 175), (153, 152, 167, 168), (161, 160, 175, 176), (154, 153, 168, 169), (166, 249, 181), (75, 180, 195), (174, 173, 188, 189), (167, 166, 181, 182), (175, 174, 189, 190), (168, 167, 182, 183), (176, 175, 190, 191), (169, 168, 183, 184), (177, 176, 191, 192), (170, 169, 184, 185), (178, 177, 192, 193), (171, 170, 185, 186), (179, 178, 193, 194), (172, 171, 186, 187), (180, 179, 194, 195), (173, 172, 187, 188), (185, 184, 199, 200), (193, 192, 207, 208), (186, 185, 200, 201), (194, 193, 208, 209), (187, 186, 201, 202), (195, 194, 209, 210), (188, 187, 202, 203), (181, 249, 196), (75, 195, 210), (189, 188, 203, 204), (182, 181, 196, 197), (190, 189, 204, 205), (183, 182, 197, 198), (191, 190, 205, 206), (184, 183, 198, 199), (192, 191, 206, 207), (204, 203, 218, 219), (197, 196, 211, 212), (205, 204, 219, 220), (198, 197, 212, 213), (206, 205, 220, 221), (199, 198, 213, 214), (207, 206, 221, 222), (200, 199, 214, 215), (208, 207, 222, 223), (201, 200, 215, 216), (209, 208, 223, 224), (202, 201, 216, 217), (210, 209, 224, 225), (203, 202, 217, 218), (196, 249, 211), (75, 210, 225), (223, 222, 237, 238), (216, 215, 230, 231), (224, 223, 238, 239), (217, 216, 231, 232), (225, 224, 239, 240), (218, 217, 232, 233), (211, 249, 226), (75, 225, 240), (219, 218, 233, 234), (212, 211, 226, 227), (220, 219, 234, 235), (213, 212, 227, 228), (221, 220, 235, 236), (214, 213, 228, 229), (222, 221, 236, 237), (215, 214, 229, 230), (227, 226, 241, 242), (235, 234, 316, 317), (228, 227, 242, 243), (236, 235, 317, 318), (229, 228, 243, 285, 286), (237, 236, 318, 315), (230, 229, 286, 287), (238, 237, 315, 314, 244), (231, 230, 287, 288), (239, 238, 244, 245), (232, 231, 288, 289), (240, 239, 245, 246), (233, 232, 289, 290), (226, 249, 241), (75, 240, 246), (234, 233, 290, 316), (245, 244, 313, 311), (246, 245, 311, 310, 248), (241, 249, 247), (75, 246, 248), (242, 241, 247, 282, 283), (243, 242, 283, 284), (244, 314, 313), (248, 310, 312, 251), (247, 249, 250), (75, 248, 251), (251, 312, 306), (250, 249, 279, 280), (75, 251, 306, 307), (75, 307, 308), (75, 308, 309), (75, 309, 305), (75, 305, 304), (75, 304, 303), (75, 303, 300), (75, 300, 301), (75, 301, 302), (75, 302, 299, 253), (253, 298, 297, 255), (252, 249, 254), (75, 253, 255), (255, 297, 296, 260, 261), (254, 249, 256), (75, 255, 261), (258, 257, 263, 264), (259, 294, 293, 273, 274), (260, 259, 274, 275), (261, 260, 275, 276), (256, 249, 262), (75, 261, 276), (257, 256, 262, 263), (281, 282, 247, 250), (336, 334, 269, 270), (320, 319, 249), (335, 333, 267, 268), (323, 325, 249), (291, 336, 270, 271), (321, 278, 249), (278, 277, 249), (280, 281, 250), (331, 328, 258), (334, 335, 268, 269), (333, 332, 266, 267), (328, 329, 257, 258), (322, 321, 249), (295, 294, 259), (293, 292, 272, 273), (319, 322, 249), (299, 298, 253), (284, 285, 243), (296, 295, 259, 260), (324, 323, 249, 252), (332, 330, 265, 266), (326, 327, 252, 254), (334, 336, 291, 292, 293, 294, 295, 296, 297, 298, 299, 302, 301, 300, 303, 304, 305, 309, 308, 307, 306, 312, 310, 311, 313, 314, 315, 318, 317, 316, 290, 289, 288, 287, 286, 285, 284, 283, 282, 281, 280, 279, 277, 278, 321, 322, 319, 320, 325, 323, 324, 327, 326, 329, 328, 331, 330, 332, 333, 335), (277, 279, 249), (327, 324, 252), (325, 320, 249), (292, 291, 271, 272), (329, 326, 254, 256, 257), (330, 331, 258, 264, 265), (337, 338, 340, 339), (339, 340, 342, 341), (341, 342, 344, 343), (343, 344, 346, 345), (345, 346, 348, 347), (347, 348, 350, 349), (349, 350, 352, 351), (351, 352, 354, 353), (353, 354, 356, 355), (355, 356, 358, 357), (357, 358, 360, 359), (359, 360, 362, 361), (361, 362, 364, 363), (363, 364, 366, 365), (365, 366, 368, 367), (367, 368, 370, 369), (369, 370, 372, 371), (371, 372, 374, 373), (373, 374, 376, 375), (375, 376, 378, 377), (377, 378, 380, 379), (379, 380, 382, 381), (381, 382, 384, 383), (383, 384, 386, 385), (385, 386, 388, 387), (387, 388, 390, 389), (389, 390, 392, 391), (391, 392, 394, 393), (393, 394, 396, 395), (395, 396, 398, 397), (340, 338, 400, 398, 396, 394, 392, 390, 388, 386, 384, 382, 380, 378, 376, 374, 372, 370, 368, 366, 364, 362, 360, 358, 356, 354, 352, 350, 348, 346, 344, 342), (397, 398, 400, 399), (399, 400, 338, 337), (337, 339, 341, 343, 345, 347, 349, 351, 353, 355, 357, 359, 361, 363, 365, 367, 369, 371, 373, 375, 377, 379, 381, 383, 385, 387, 389, 391, 393, 395, 397, 399), (401, 403, 402), (402, 403, 423, 425), (404, 403, 405), (405, 403, 406), (406, 403, 407), (407, 403, 419, 422), (408, 403, 409), (409, 403, 401), (410, 412, 403), (416, 411, 403), (412, 421, 403), (420, 419, 403), (411, 410, 403), (414, 413, 403), (413, 415, 403), (415, 418, 403), (417, 414, 403, 408), (421, 420, 403), (418, 416, 403), (417, 422, 419, 420, 421, 412, 410, 411, 416, 418, 415, 413, 414), (425, 423, 424, 426, 427, 434, 435, 432, 433, 431, 430, 428, 429, 436, 437), (437, 436, 403, 404), (424, 423, 403), (427, 426, 403), (428, 430, 403), (426, 424, 403), (431, 433, 403), (433, 432, 403), (434, 427, 403), (436, 429, 403), (429, 428, 403), (430, 431, 403), (432, 435, 403), (435, 434, 403), (407, 404, 406), (401, 402, 409), (404, 405, 406), (408, 425, 438, 417), (425, 422, 417, 438), (425, 437, 422), (437, 407, 422), (404, 407, 437), (408, 402, 425), (402, 408, 409), (439, 440, 442, 441), (441, 442, 444, 443), (443, 444, 446, 445), (445, 446, 448, 447), (447, 448, 450, 449), (449, 450, 452, 451), (451, 452, 454, 453), (453, 454, 456, 455), (455, 456, 458, 457), (457, 458, 460, 459), (459, 460, 462, 461), (461, 462, 464, 463), (463, 464, 466, 465), (465, 466, 468, 467), (467, 468, 470, 469), (469, 470, 472, 471), (471, 472, 474, 473), (473, 474, 476, 475), (475, 476, 478, 477), (477, 478, 480, 479), (479, 480, 482, 481), (481, 482, 484, 483), (483, 484, 486, 485), (485, 486, 488, 487), (487, 488, 490, 489), (489, 490, 492, 491), (491, 492, 494, 493), (493, 494, 496, 495), (495, 496, 498, 497), (497, 498, 500, 499), (442, 440, 502, 500, 498, 496, 494, 492, 490, 488, 486, 484, 482, 480, 478, 476, 474, 472, 470, 468, 466, 464, 462, 460, 458, 456, 454, 452, 450, 448, 446, 444), (499, 500, 502, 501), (501, 502, 440, 439), (439, 441, 443, 445, 447, 449, 451, 453, 455, 457, 459, 461, 463, 465, 467, 469, 471, 473, 475, 477, 479, 481, 483, 485, 487, 489, 491, 493, 495, 497, 499, 501), (503, 504, 506, 505), (505, 506, 508, 507), (507, 508, 510, 509), (509, 510, 512, 511), (511, 512, 514, 513), (513, 514, 516, 515), (515, 516, 518, 517), (517, 518, 520, 519), (519, 520, 522, 521), (521, 522, 524, 523), (523, 524, 526, 525), (525, 526, 528, 527), (527, 528, 530, 529), (529, 530, 532, 531), (531, 532, 534, 533), (533, 534, 536, 535), (535, 536, 538, 537), (537, 538, 540, 539), (539, 540, 542, 541), (541, 542, 544, 543), (543, 544, 546, 545), (545, 546, 548, 547), (547, 548, 550, 549), (549, 550, 552, 551), (551, 552, 554, 553), (553, 554, 556, 555), (555, 556, 558, 557), (557, 558, 560, 559), (559, 560, 562, 561), (561, 562, 564, 563), (506, 504, 566, 564, 562, 560, 558, 556, 554, 552, 550, 548, 546, 544, 542, 540, 538, 536, 534, 532, 530, 528, 526, 524, 522, 520, 518, 516, 514, 512, 510, 508), (563, 564, 566, 565), (565, 566, 504, 503), (503, 505, 507, 509, 511, 513, 515, 517, 519, 521, 523, 525, 527, 529, 531, 533, 535, 537, 539, 541, 543, 545, 547, 549, 551, 553, 555, 557, 559, 561, 563, 565), (567, 568, 570, 569), (569, 570, 572, 571), (571, 572, 574, 573), (573, 574, 576, 575), (575, 576, 578, 577), (577, 578, 580, 579), (579, 580, 582, 581), (581, 582, 584, 583), (583, 584, 586, 585), (585, 586, 588, 587), (587, 588, 590, 589), (589, 590, 592, 591), (591, 592, 594, 593), (593, 594, 596, 595), (595, 596, 598, 597), (597, 598, 600, 599), (599, 600, 602, 601), (601, 602, 604, 603), (603, 604, 606, 605), (605, 606, 608, 607), (607, 608, 610, 609), (609, 610, 612, 611), (611, 612, 614, 613), (613, 614, 616, 615), (615, 616, 618, 617), (617, 618, 620, 619), (619, 620, 622, 621), (621, 622, 624, 623), (623, 624, 626, 625), (625, 626, 628, 627), (570, 568, 630, 628, 626, 624, 622, 620, 618, 616, 614, 612, 610, 608, 606, 604, 602, 600, 598, 596, 594, 592, 590, 588, 586, 584, 582, 580, 578, 576, 574, 572), (627, 628, 630, 629), (629, 630, 568, 567), (567, 569, 571, 573, 575, 577, 579, 581, 583, 585, 587, 589, 591, 593, 595, 597, 599, 601, 603, 605, 607, 609, 611, 613, 615, 617, 619, 621, 623, 625, 627, 629), (631, 632, 634, 633), (633, 634, 636, 635), (635, 636, 638, 637), (637, 638, 640, 639), (639, 640, 642, 641), (641, 642, 644, 643), (643, 644, 646, 645), (645, 646, 648, 647), (647, 648, 650, 649), (649, 650, 652, 651), (651, 652, 654, 653), (653, 654, 656, 655), (655, 656, 658, 657), (657, 658, 660, 659), (659, 660, 662, 661), (661, 662, 664, 663), (663, 664, 666, 665), (665, 666, 668, 667), (667, 668, 670, 669), (669, 670, 672, 671), (671, 672, 674, 673), (673, 674, 676, 675), (675, 676, 678, 677), (677, 678, 680, 679), (679, 680, 682, 681), (681, 682, 684, 683), (683, 684, 686, 685), (685, 686, 688, 687), (687, 688, 690, 689), (689, 690, 692, 691), (634, 632, 694, 692, 690, 688, 686, 684, 682, 680, 678, 676, 674, 672, 670, 668, 666, 664, 662, 660, 658, 656, 654, 652, 650, 648, 646, 644, 642, 640, 638, 636), (691, 692, 694, 693), (693, 694, 632, 631), (631, 633, 635, 637, 639, 641, 643, 645, 647, 649, 651, 653, 655, 657, 659, 661, 663, 665, 667, 669, 671, 673, 675, 677, 679, 681, 683, 685, 687, 689, 691, 693), (695, 696, 698, 697), (697, 698, 700, 699), (699, 700, 702, 701), (701, 702, 704, 703), (703, 704, 706, 705), (705, 706, 708, 707), (707, 708, 710, 709), (709, 710, 712, 711), (711, 712, 714, 713), (713, 714, 716, 715), (715, 716, 718, 717), (717, 718, 720, 719), (719, 720, 722, 721), (721, 722, 724, 723), (723, 724, 726, 725), (725, 726, 728, 727), (727, 728, 730, 729), (729, 730, 732, 731), (731, 732, 734, 733), (733, 734, 736, 735), (735, 736, 738, 737), (737, 738, 740, 739), (739, 740, 742, 741), (741, 742, 744, 743), (743, 744, 746, 745), (745, 746, 748, 747), (747, 748, 750, 749), (749, 750, 752, 751), (751, 752, 754, 753), (753, 754, 756, 755), (698, 696, 758, 756, 754, 752, 750, 748, 746, 744, 742, 740, 738, 736, 734, 732, 730, 728, 726, 724, 722, 720, 718, 716, 714, 712, 710, 708, 706, 704, 702, 700), (755, 756, 758, 757), (757, 758, 696, 695), (695, 697, 699, 701, 703, 705, 707, 709, 711, 713, 715, 717, 719, 721, 723, 725, 727, 729, 731, 733, 735, 737, 739, 741, 743, 745, 747, 749, 751, 753, 755, 757), (759, 760, 762, 761), (761, 762, 764, 763), (763, 764, 766, 765), (765, 766, 768, 767), (767, 768, 770, 769), (769, 770, 772, 771), (771, 772, 774, 773), (773, 774, 776, 775), (775, 776, 778, 777), (777, 778, 780, 779), (779, 780, 782, 781), (781, 782, 784, 783), (783, 784, 786, 785), (785, 786, 788, 787), (787, 788, 790, 789), (789, 790, 792, 791), (791, 792, 794, 793), (793, 794, 796, 795), (795, 796, 798, 797), (797, 798, 800, 799), (799, 800, 802, 801), (801, 802, 804, 803), (803, 804, 806, 805), (805, 806, 808, 807), (807, 808, 810, 809), (809, 810, 812, 811), (811, 812, 814, 813), (813, 814, 816, 815), (815, 816, 818, 817), (817, 818, 820, 819), (762, 760, 822, 820, 818, 816, 814, 812, 810, 808, 806, 804, 802, 800, 798, 796, 794, 792, 790, 788, 786, 784, 782, 780, 778, 776, 774, 772, 770, 768, 766, 764), (819, 820, 822, 821), (821, 822, 760, 759), (759, 761, 763, 765, 767, 769, 771, 773, 775, 777, 779, 781, 783, 785, 787, 789, 791, 793, 795, 797, 799, 801, 803, 805, 807, 809, 811, 813, 815, 817, 819, 821), (823, 824, 826, 825), (825, 826, 828, 827), (827, 828, 830, 829), (829, 830, 832, 831), (831, 832, 834, 833), (833, 834, 836, 835), (835, 836, 838, 837), (837, 838, 840, 839), (839, 840, 842, 841), (841, 842, 844, 843), (843, 844, 846, 845), (845, 846, 848, 847), (847, 848, 850, 849), (849, 850, 852, 851), (851, 852, 854, 853), (853, 854, 856, 855), (855, 856, 858, 857), (857, 858, 860, 859), (859, 860, 862, 861), (861, 862, 864, 863), (863, 864, 866, 865), (865, 866, 868, 867), (867, 868, 870, 869), (869, 870, 872, 871), (871, 872, 874, 873), (873, 874, 876, 875), (875, 876, 878, 877), (877, 878, 880, 879), (879, 880, 882, 881), (881, 882, 884, 883), (826, 824, 886, 884, 882, 880, 878, 876, 874, 872, 870, 868, 866, 864, 862, 860, 858, 856, 854, 852, 850, 848, 846, 844, 842, 840, 838, 836, 834, 832, 830, 828), (883, 884, 886, 885), (885, 886, 824, 823), (823, 825, 827, 829, 831, 833, 835, 837, 839, 841, 843, 845, 847, 849, 851, 853, 855, 857, 859, 861, 863, 865, 867, 869, 871, 873, 875, 877, 879, 881, 883, 885), (887, 888, 890, 889), (889, 890, 892, 891), (891, 892, 894, 893), (893, 894, 896, 895), (895, 896, 898, 897), (897, 898, 900, 899), (899, 900, 902, 901), (901, 902, 904, 903), (903, 904, 906, 905), (905, 906, 908, 907), (907, 908, 910, 909), (909, 910, 912, 911), (911, 912, 914, 913), (913, 914, 916, 915), (915, 916, 918, 917), (917, 918, 920, 919), (919, 920, 922, 921), (921, 922, 924, 923), (923, 924, 926, 925), (925, 926, 928, 927), (927, 928, 930, 929), (929, 930, 932, 931), (931, 932, 934, 933), (933, 934, 936, 935), (935, 936, 938, 937), (937, 938, 940, 939), (939, 940, 942, 941), (941, 942, 944, 943), (943, 944, 946, 945), (945, 946, 948, 947), (890, 888, 950, 948, 946, 944, 942, 940, 938, 936, 934, 932, 930, 928, 926, 924, 922, 920, 918, 916, 914, 912, 910, 908, 906, 904, 902, 900, 898, 896, 894, 892), (947, 948, 950, 949), (949, 950, 888, 887), (887, 889, 891, 893, 895, 897, 899, 901, 903, 905, 907, 909, 911, 913, 915, 917, 919, 921, 923, 925, 927, 929, 931, 933, 935, 937, 939, 941, 943, 945, 947, 949)])
me_sphere.use_remesh_preserve_volume = False
me_sphere.use_remesh_preserve_attributes = False
me_sphere.use_mirror_vertex_groups = False
me_sphere.update()

# ---- objects
ob_sphere = bpy.data.objects.new('Sphere', me_sphere)

# ---- transforms, parenting, visibility, modifiers, constraints
ob_sphere.location = (0.0, 0.0, 0.0)
ob_sphere.rotation_euler = (0.0, -1.571, 0.0)
ob_sphere.scale = (1.0, 0.4347, 0.339)
ob_sphere.lineart.crease_threshold = 0.0

# ---- collection membership
col_collection_1.objects.link(ob_sphere)

# ---- scene / render settings (as saved in the file)
scene.frame_start = 1; scene.frame_end = 250; scene.frame_set(0)
scene.render.engine = 'BLENDER_EEVEE_NEXT'
scene.render.resolution_percentage = 50
scene.render.dither_intensity = 0.0
scene.cycles.use_denoising = False
scene.cycles.samples = 128
scene.cycles.sampling_pattern = 'TABULATED_SOBOL'
scene.cycles.light_sampling_threshold = 0.0
scene.cycles.use_adaptive_sampling = False
scene.cycles.use_light_tree = False
scene.cycles.blur_glossy = 0.0
scene.cycles.sample_clamp_indirect = 0.0
scene.view_settings.view_transform = 'Standard'
bpy.context.view_layer.update()

# ---- added for rendering (the .blend has no active camera and no usable light): camera, sun + grey world if the file has none
cam_auto = bpy.data.cameras.new('AutoCamera')
cam_auto.lens = 50.0
cam_auto.sensor_width = 36.0
cam_auto.clip_end = 1000.0
ob_auto_camera = bpy.data.objects.new('AutoCamera', cam_auto)
scene.collection.objects.link(ob_auto_camera)
ob_auto_camera.location = (3.91826, -4.56771, 3.5782)
ob_auto_camera.rotation_euler = (1.09748, -7.21219e-08, 0.694738)
scene.camera = ob_auto_camera
light_auto_sun = bpy.data.lights.new('AutoSun', 'SUN')
light_auto_sun.energy = 3.0
light_auto_sun.angle = 0.0523599
ob_auto_sun = bpy.data.objects.new('AutoSun', light_auto_sun)
scene.collection.objects.link(ob_auto_sun)
ob_auto_sun.rotation_euler = (0.872665, 0.174533, 0.523599)
if scene.world is None:
    world_auto = bpy.data.worlds.new('AutoWorld')
    world_auto.color = (0.3, 0.3, 0.3)
    scene.world = world_auto
bpy.context.view_layer.update()
